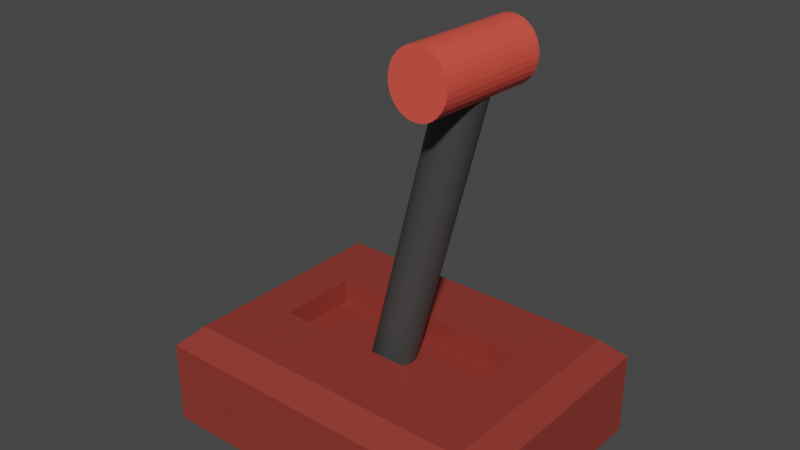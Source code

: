 # Source: Switch.blend  (saved by Blender 2.92.15; exported with 4.5.12 LTS)
import bpy
from mathutils import Matrix  # noqa: F401  (used for matrix-valued properties, if any)

bpy.ops.wm.read_factory_settings(use_empty=True)
scene = bpy.context.scene
scene.name = 'Scene'

# ---- collections
col_collection = bpy.data.collections.new('Collection'); scene.collection.children.link(col_collection)

# ---- materials (node trees are filled in below, after node groups)
mat_material = bpy.data.materials.new('Material')
mat_material.alpha_threshold = 0.0
mat_material.use_transparent_shadow = False
mat_material.line_color = (0.0, 0.0, 0.0, 1.0)
mat_switchpiece_1 = bpy.data.materials.new('Switchpiece 1')
mat_switchpiece_1.use_transparent_shadow = False
mat_switchpiece_2 = bpy.data.materials.new('Switchpiece 2')
mat_switchpiece_2.use_transparent_shadow = False

# ---- material node trees
mat_material.use_nodes = True; mat_material.node_tree.nodes.clear()
_N = mat_material.node_tree.nodes; _L = mat_material.node_tree.links
n0 = _N.new('ShaderNodeOutputMaterial'); n0.name = 'Material Output'; n0.location = (300, 300)
n1 = _N.new('ShaderNodeBsdfPrincipled'); n1.name = 'Principled BSDF'; n1.location = (10, 300)
n1.distribution = 'GGX'
n1.subsurface_method = 'BURLEY'
n1.inputs[0].default_value = (0.2705, 0.0382, 0.02843, 1.0)
n1.inputs[2].default_value = 0.4
n1.inputs[3].default_value = 1.45
n1.inputs[27].default_value = (0.0, 0.0, 0.0, 1.0)
n1.inputs[28].default_value = 1.0
_L.new(n1.outputs[0], n0.inputs[0])
n0.is_active_output = True
mat_switchpiece_1.use_nodes = True; mat_switchpiece_1.node_tree.nodes.clear()
_N = mat_switchpiece_1.node_tree.nodes; _L = mat_switchpiece_1.node_tree.links
n0 = _N.new('ShaderNodeOutputMaterial'); n0.name = 'Material Output'; n0.location = (300, 300)
n1 = _N.new('ShaderNodeBsdfPrincipled'); n1.name = 'Principled BSDF'; n1.location = (10, 300)
n1.distribution = 'GGX'
n1.subsurface_method = 'BURLEY'
n1.inputs[0].default_value = (0.05582, 0.05582, 0.05582, 1.0)
n1.inputs[3].default_value = 1.45
n1.inputs[27].default_value = (0.0, 0.0, 0.0, 1.0)
n1.inputs[28].default_value = 1.0
_L.new(n1.outputs[0], n0.inputs[0])
n0.is_active_output = True
mat_switchpiece_2.use_nodes = True; mat_switchpiece_2.node_tree.nodes.clear()
_N = mat_switchpiece_2.node_tree.nodes; _L = mat_switchpiece_2.node_tree.links
n0 = _N.new('ShaderNodeOutputMaterial'); n0.name = 'Material Output'; n0.location = (300, 300)
n1 = _N.new('ShaderNodeBsdfPrincipled'); n1.name = 'Principled BSDF'; n1.location = (10, 300)
n1.distribution = 'GGX'
n1.subsurface_method = 'BURLEY'
n1.inputs[0].default_value = (0.8, 0.08362, 0.0589, 1.0)
n1.inputs[3].default_value = 1.45
n1.inputs[27].default_value = (0.0, 0.0, 0.0, 1.0)
n1.inputs[28].default_value = 1.0
_L.new(n1.outputs[0], n0.inputs[0])
n0.is_active_output = True

# ---- world
world_world = bpy.data.worlds.new('World'); scene.world = world_world
world_world.use_nodes = True; world_world.node_tree.nodes.clear()
_N = world_world.node_tree.nodes; _L = world_world.node_tree.links
n0 = _N.new('ShaderNodeOutputWorld'); n0.name = 'World Output'; n0.location = (300, 300)
n1 = _N.new('ShaderNodeBackground'); n1.name = 'Background'; n1.location = (10, 300)
n1.inputs[0].default_value = (0.05088, 0.05088, 0.05088, 1.0)
_L.new(n1.outputs[0], n0.inputs[0])
n0.is_active_output = True
world_world.color = (0.05088, 0.05088, 0.05088)
world_world.use_sun_shadow = False
world_world.sun_shadow_jitter_overblur = 0.0

# ---- meshes
me_cube = bpy.data.meshes.new('Cube')
me_cube.from_pydata([(-0.6212, 0.001788, -0.5375), (-0.6212, 0.4758, -0.5375), (0.6089, 0.001788, -0.5375), (0.6089, 0.4758, -0.5375), (1.0, 1.0, -1.0), (1.0, -0.523, -1.0), (-1.0, 1.0, -1.0), (-1.0, -0.523, -1.0), (0.8817, 0.8817, -0.3911), (1.0, 1.0, -0.5094), (0.8817, -0.4047, -0.3911), (1.0, -0.523, -0.5094), (-0.8817, 0.8817, -0.3911), (-1.0, 1.0, -0.5094), (-0.8817, -0.4047, -0.3911), (-1.0, -0.523, -0.5094), (-0.6212, 0.001788, -0.3911), (-0.6212, 0.4758, -0.3911), (0.6089, 0.4758, -0.3911), (0.6089, 0.001788, -0.3911)], [], [(0, 1, 17, 16), (1, 3, 18, 17), (3, 2, 19, 18), (2, 0, 16, 19), (1, 0, 2, 3), (5, 11, 15, 7), (7, 15, 13, 6), (6, 4, 5, 7), (8, 12, 14, 16, 17, 18), (4, 9, 11, 5), (10, 14, 15, 11), (8, 10, 11, 9), (14, 12, 13, 15), (12, 8, 9, 13), (6, 13, 9, 4), (18, 19, 16, 14, 10, 8)])
_uv = me_cube.uv_layers.new(name='UVMap')
_uv.uv.foreach_set('vector', [0.375, 0.0, 0.375, 0.25, 0.5662, 0.25, 0.5662, 0.0, 0.375, 0.25, 0.375, 0.5, 0.5662, 0.5, 0.5662, 0.25, 0.375, 0.5, 0.375, 0.75, 0.5662, 0.75, 0.5662, 0.5, 0.375, 0.75, 0.375, 1.0, 0.5662, 1.0, 0.5662, 0.75, 0.125, 0.5, 0.125, 0.75, 0.375, 0.75, 0.375, 0.5, 0.375, 0.75, 0.5764, 0.75, 0.5764, 1.0, 0.375, 1.0, 0.375, 0.0, 0.5764, 0.0, 0.5764, 0.25, 0.375, 0.25, 0.125, 0.5, 0.375, 0.5, 0.375, 0.75, 0.125, 0.75, 0.6398, 0.5194, 0.8602, 0.5194, 0.8602, 0.7306, 0.8276, 0.6639, 0.8276, 0.586, 0.6739, 0.586, 0.375, 0.5, 0.5764, 0.5, 0.5764, 0.75, 0.375, 0.75, 0.6398, 0.7306, 0.8602, 0.7306, 0.875, 0.75, 0.625, 0.75, 0.6398, 0.5194, 0.6398, 0.7306, 0.5764, 0.75, 0.5764, 0.5, 0.8602, 0.7306, 0.8602, 0.5194, 0.875, 0.5, 0.875, 0.75, 0.8602, 0.5194, 0.6398, 0.5194, 0.625, 0.5, 0.875, 0.5, 0.375, 0.25, 0.5764, 0.25, 0.5764, 0.5, 0.375, 0.5, 0.6739, 0.586, 0.6739, 0.6639, 0.8276, 0.6639, 0.8602, 0.7306, 0.6398, 0.7306, 0.6398, 0.5194])
me_cube.materials.append(mat_material)
me_cube.use_remesh_preserve_volume = False
me_cube.use_remesh_preserve_attributes = False
me_cube.use_mirror_vertex_groups = False
me_cube.update()
me_cylinder = bpy.data.meshes.new('Cylinder')
me_cylinder.from_pydata([(0.05584, 0.3039, -0.5683), (0.08716, 0.4813, 1.438), (0.08057, 0.3009, -0.5684), (0.1119, 0.4783, 1.438), (0.1042, 0.2932, -0.5681), (0.1356, 0.4705, 1.439), (0.1259, 0.281, -0.5673), (0.1573, 0.4583, 1.439), (0.1449, 0.2648, -0.5662), (0.1762, 0.4421, 1.44), (0.1602, 0.2453, -0.5647), (0.1916, 0.4226, 1.442), (0.1715, 0.2231, -0.5629), (0.2028, 0.4005, 1.444), (0.1782, 0.1992, -0.5609), (0.2095, 0.3766, 1.446), (0.1801, 0.1745, -0.5588), (0.2114, 0.3518, 1.448), (0.1771, 0.1499, -0.5565), (0.2085, 0.3272, 1.45), (0.1694, 0.1263, -0.5543), (0.2007, 0.3036, 1.452), (0.1572, 0.1047, -0.5522), (0.1885, 0.282, 1.454), (0.141, 0.08586, -0.5503), (0.1723, 0.2632, 1.456), (0.1214, 0.07057, -0.5487), (0.1527, 0.2479, 1.458), (0.09917, 0.05938, -0.5473), (0.1305, 0.2367, 1.459), (0.07518, 0.05272, -0.5464), (0.1065, 0.2301, 1.46), (0.05035, 0.05086, -0.5458), (0.08167, 0.2282, 1.461), (0.02562, 0.05386, -0.5457), (0.05694, 0.2312, 1.461), (0.001946, 0.0616, -0.546), (0.03327, 0.2389, 1.461), (-0.01976, 0.0738, -0.5467), (0.01156, 0.2511, 1.46), (-0.03867, 0.08998, -0.5479), (-0.007348, 0.2673, 1.459), (-0.05405, 0.1095, -0.5494), (-0.02273, 0.2868, 1.457), (-0.06531, 0.1317, -0.5511), (-0.03399, 0.309, 1.455), (-0.07202, 0.1556, -0.5532), (-0.04071, 0.3329, 1.453), (-0.07393, 0.1803, -0.5553), (-0.04261, 0.3576, 1.451), (-0.07095, 0.2049, -0.5575), (-0.03963, 0.3823, 1.449), (-0.06321, 0.2285, -0.5597), (-0.03189, 0.4058, 1.447), (-0.051, 0.2501, -0.5618), (-0.01968, 0.4275, 1.445), (-0.03478, 0.2689, -0.5638), (-0.003462, 0.4463, 1.443), (-0.01519, 0.2842, -0.5654), (0.01613, 0.4616, 1.441), (0.007023, 0.2954, -0.5667), (0.03834, 0.4728, 1.44), (0.03101, 0.3021, -0.5677), (0.06233, 0.4794, 1.439), (0.04072, 0.7171, 1.619), (0.01814, 0.01179, 1.709), (0.07315, 0.7166, 1.624), (0.05057, 0.01129, 1.714), (0.106, 0.7151, 1.622), (0.08341, 0.00982, 1.712), (0.138, 0.7127, 1.613), (0.1154, 0.007431, 1.703), (0.1679, 0.7095, 1.598), (0.1453, 0.004216, 1.688), (0.1946, 0.7056, 1.577), (0.172, 0.0002992, 1.667), (0.217, 0.7011, 1.551), (0.1944, -0.00417, 1.641), (0.2343, 0.6963, 1.521), (0.2118, -0.009019, 1.611), (0.2459, 0.6912, 1.488), (0.2233, -0.01406, 1.578), (0.2512, 0.6862, 1.454), (0.2286, -0.0191, 1.544), (0.2501, 0.6813, 1.42), (0.2275, -0.02395, 1.509), (0.2426, 0.6769, 1.386), (0.22, -0.02842, 1.476), (0.229, 0.673, 1.355), (0.2064, -0.03234, 1.445), (0.2098, 0.6697, 1.328), (0.1873, -0.03555, 1.417), (0.1858, 0.6674, 1.305), (0.1632, -0.03794, 1.394), (0.1579, 0.6659, 1.287), (0.1353, -0.03941, 1.377), (0.1271, 0.6654, 1.276), (0.1046, -0.03991, 1.366), (0.09472, 0.6659, 1.271), (0.07214, -0.03941, 1.361), (0.06188, 0.6674, 1.273), (0.0393, -0.03794, 1.363), (0.02988, 0.6697, 1.282), (0.007305, -0.03555, 1.372), (-3.016e-05, 0.673, 1.297), (-0.02261, -0.03234, 1.387), (-0.02672, 0.6769, 1.318), (-0.0493, -0.02842, 1.408), (-0.04915, 0.6813, 1.344), (-0.07173, -0.02395, 1.434), (-0.06648, 0.6862, 1.374), (-0.08905, -0.0191, 1.464), (-0.07802, 0.6912, 1.407), (-0.1006, -0.01406, 1.497), (-0.08333, 0.6963, 1.441), (-0.1059, -0.009019, 1.531), (-0.08222, 0.7011, 1.476), (-0.1048, -0.00417, 1.566), (-0.07473, 0.7056, 1.509), (-0.09731, 0.0002992, 1.599), (-0.06114, 0.7095, 1.54), (-0.08372, 0.004216, 1.63), (-0.04197, 0.7127, 1.568), (-0.06455, 0.007431, 1.658), (-0.01796, 0.7151, 1.591), (-0.04054, 0.00982, 1.681), (0.009959, 0.7166, 1.608), (-0.01262, 0.01129, 1.698)], [], [(0, 1, 3, 2), (2, 3, 5, 4), (4, 5, 7, 6), (6, 7, 9, 8), (8, 9, 11, 10), (10, 11, 13, 12), (12, 13, 15, 14), (14, 15, 17, 16), (16, 17, 19, 18), (18, 19, 21, 20), (20, 21, 23, 22), (22, 23, 25, 24), (24, 25, 27, 26), (26, 27, 29, 28), (28, 29, 31, 30), (30, 31, 33, 32), (32, 33, 35, 34), (34, 35, 37, 36), (36, 37, 39, 38), (38, 39, 41, 40), (40, 41, 43, 42), (42, 43, 45, 44), (44, 45, 47, 46), (46, 47, 49, 48), (48, 49, 51, 50), (50, 51, 53, 52), (52, 53, 55, 54), (54, 55, 57, 56), (56, 57, 59, 58), (58, 59, 61, 60), (3, 1, 63, 61, 59, 57, 55, 53, 51, 49, 47, 45, 43, 41, 39, 37, 35, 33, 31, 29, 27, 25, 23, 21, 19, 17, 15, 13, 11, 9, 7, 5), (60, 61, 63, 62), (62, 63, 1, 0), (0, 2, 4, 6, 8, 10, 12, 14, 16, 18, 20, 22, 24, 26, 28, 30, 32, 34, 36, 38, 40, 42, 44, 46, 48, 50, 52, 54, 56, 58, 60, 62), (64, 65, 67, 66), (66, 67, 69, 68), (68, 69, 71, 70), (70, 71, 73, 72), (72, 73, 75, 74), (74, 75, 77, 76), (76, 77, 79, 78), (78, 79, 81, 80), (80, 81, 83, 82), (82, 83, 85, 84), (84, 85, 87, 86), (86, 87, 89, 88), (88, 89, 91, 90), (90, 91, 93, 92), (92, 93, 95, 94), (94, 95, 97, 96), (96, 97, 99, 98), (98, 99, 101, 100), (100, 101, 103, 102), (102, 103, 105, 104), (104, 105, 107, 106), (106, 107, 109, 108), (108, 109, 111, 110), (110, 111, 113, 112), (112, 113, 115, 114), (114, 115, 117, 116), (116, 117, 119, 118), (118, 119, 121, 120), (120, 121, 123, 122), (122, 123, 125, 124), (67, 65, 127, 125, 123, 121, 119, 117, 115, 113, 111, 109, 107, 105, 103, 101, 99, 97, 95, 93, 91, 89, 87, 85, 83, 81, 79, 77, 75, 73, 71, 69), (124, 125, 127, 126), (126, 127, 65, 64), (64, 66, 68, 70, 72, 74, 76, 78, 80, 82, 84, 86, 88, 90, 92, 94, 96, 98, 100, 102, 104, 106, 108, 110, 112, 114, 116, 118, 120, 122, 124, 126)])
me_cylinder.polygons.foreach_set('material_index', [0, 0, 0, 0, 0, 0, 0, 0, 0, 0, 0, 0, 0, 0, 0, 0, 0, 0, 0, 0, 0, 0, 0, 0, 0, 0, 0, 0, 0, 0, 0, 0, 0, 0, 1, 1, 1, 1, 1, 1, 1, 1, 1, 1, 1, 1, 1, 1, 1, 1, 1, 1, 1, 1, 1, 1, 1, 1, 1, 1, 1, 1, 1, 1, 1, 1, 1, 1])
_uv = me_cylinder.uv_layers.new(name='UVMap')
_uv.uv.foreach_set('vector', [1.0, 0.5, 1.0, 1.0, 0.9688, 1.0, 0.9688, 0.5, 0.9688, 0.5, 0.9688, 1.0, 0.9375, 1.0, 0.9375, 0.5, 0.9375, 0.5, 0.9375, 1.0, 0.9062, 1.0, 0.9062, 0.5, 0.9062, 0.5, 0.9062, 1.0, 0.875, 1.0, 0.875, 0.5, 0.875, 0.5, 0.875, 1.0, 0.8438, 1.0, 0.8438, 0.5, 0.8438, 0.5, 0.8438, 1.0, 0.8125, 1.0, 0.8125, 0.5, 0.8125, 0.5, 0.8125, 1.0, 0.7812, 1.0, 0.7812, 0.5, 0.7812, 0.5, 0.7812, 1.0, 0.75, 1.0, 0.75, 0.5, 0.75, 0.5, 0.75, 1.0, 0.7188, 1.0, 0.7188, 0.5, 0.7188, 0.5, 0.7188, 1.0, 0.6875, 1.0, 0.6875, 0.5, 0.6875, 0.5, 0.6875, 1.0, 0.6562, 1.0, 0.6562, 0.5, 0.6562, 0.5, 0.6562, 1.0, 0.625, 1.0, 0.625, 0.5, 0.625, 0.5, 0.625, 1.0, 0.5938, 1.0, 0.5938, 0.5, 0.5938, 0.5, 0.5938, 1.0, 0.5625, 1.0, 0.5625, 0.5, 0.5625, 0.5, 0.5625, 1.0, 0.5312, 1.0, 0.5312, 0.5, 0.5312, 0.5, 0.5312, 1.0, 0.5, 1.0, 0.5, 0.5, 0.5, 0.5, 0.5, 1.0, 0.4688, 1.0, 0.4688, 0.5, 0.4688, 0.5, 0.4688, 1.0, 0.4375, 1.0, 0.4375, 0.5, 0.4375, 0.5, 0.4375, 1.0, 0.4062, 1.0, 0.4062, 0.5, 0.4062, 0.5, 0.4062, 1.0, 0.375, 1.0, 0.375, 0.5, 0.375, 0.5, 0.375, 1.0, 0.3438, 1.0, 0.3438, 0.5, 0.3438, 0.5, 0.3438, 1.0, 0.3125, 1.0, 0.3125, 0.5, 0.3125, 0.5, 0.3125, 1.0, 0.2812, 1.0, 0.2812, 0.5, 0.2812, 0.5, 0.2812, 1.0, 0.25, 1.0, 0.25, 0.5, 0.25, 0.5, 0.25, 1.0, 0.2188, 1.0, 0.2188, 0.5, 0.2188, 0.5, 0.2188, 1.0, 0.1875, 1.0, 0.1875, 0.5, 0.1875, 0.5, 0.1875, 1.0, 0.1562, 1.0, 0.1562, 0.5, 0.1562, 0.5, 0.1562, 1.0, 0.125, 1.0, 0.125, 0.5, 0.125, 0.5, 0.125, 1.0, 0.09375, 1.0, 0.09375, 0.5, 0.09375, 0.5, 0.09375, 1.0, 0.0625, 1.0, 0.0625, 0.5, 0.2968, 0.4854, 0.25, 0.49, 0.2032, 0.4854, 0.1582, 0.4717, 0.1167, 0.4496, 0.08029, 0.4197, 0.05045, 0.3833, 0.02827, 0.3418, 0.01461, 0.2968, 0.01, 0.25, 0.01461, 0.2032, 0.02827, 0.1582, 0.05045, 0.1167, 0.08029, 0.08029, 0.1167, 0.05045, 0.1582, 0.02827, 0.2032, 0.01461, 0.25, 0.01, 0.2968, 0.01461, 0.3418, 0.02827, 0.3833, 0.05045, 0.4197, 0.08029, 0.4496, 0.1167, 0.4717, 0.1582, 0.4854, 0.2032, 0.49, 0.25, 0.4854, 0.2968, 0.4717, 0.3418, 0.4496, 0.3833, 0.4197, 0.4197, 0.3833, 0.4496, 0.3418, 0.4717, 0.0625, 0.5, 0.0625, 1.0, 0.03125, 1.0, 0.03125, 0.5, 0.03125, 0.5, 0.03125, 1.0, 0.0, 1.0, 0.0, 0.5, 0.75, 0.49, 0.7968, 0.4854, 0.8418, 0.4717, 0.8833, 0.4496, 0.9197, 0.4197, 0.9496, 0.3833, 0.9717, 0.3418, 0.9854, 0.2968, 0.99, 0.25, 0.9854, 0.2032, 0.9717, 0.1582, 0.9496, 0.1167, 0.9197, 0.08029, 0.8833, 0.05045, 0.8418, 0.02827, 0.7968, 0.01461, 0.75, 0.01, 0.7032, 0.01461, 0.6582, 0.02827, 0.6167, 0.05045, 0.5803, 0.08029, 0.5504, 0.1167, 0.5283, 0.1582, 0.5146, 0.2032, 0.51, 0.25, 0.5146, 0.2968, 0.5283, 0.3418, 0.5504, 0.3833, 0.5803, 0.4197, 0.6167, 0.4496, 0.6582, 0.4717, 0.7032, 0.4854, 1.0, 0.5, 1.0, 1.0, 0.9688, 1.0, 0.9688, 0.5, 0.9688, 0.5, 0.9688, 1.0, 0.9375, 1.0, 0.9375, 0.5, 0.9375, 0.5, 0.9375, 1.0, 0.9062, 1.0, 0.9062, 0.5, 0.9062, 0.5, 0.9062, 1.0, 0.875, 1.0, 0.875, 0.5, 0.875, 0.5, 0.875, 1.0, 0.8438, 1.0, 0.8438, 0.5, 0.8438, 0.5, 0.8438, 1.0, 0.8125, 1.0, 0.8125, 0.5, 0.8125, 0.5, 0.8125, 1.0, 0.7812, 1.0, 0.7812, 0.5, 0.7812, 0.5, 0.7812, 1.0, 0.75, 1.0, 0.75, 0.5, 0.75, 0.5, 0.75, 1.0, 0.7188, 1.0, 0.7188, 0.5, 0.7188, 0.5, 0.7188, 1.0, 0.6875, 1.0, 0.6875, 0.5, 0.6875, 0.5, 0.6875, 1.0, 0.6562, 1.0, 0.6562, 0.5, 0.6562, 0.5, 0.6562, 1.0, 0.625, 1.0, 0.625, 0.5, 0.625, 0.5, 0.625, 1.0, 0.5938, 1.0, 0.5938, 0.5, 0.5938, 0.5, 0.5938, 1.0, 0.5625, 1.0, 0.5625, 0.5, 0.5625, 0.5, 0.5625, 1.0, 0.5312, 1.0, 0.5312, 0.5, 0.5312, 0.5, 0.5312, 1.0, 0.5, 1.0, 0.5, 0.5, 0.5, 0.5, 0.5, 1.0, 0.4688, 1.0, 0.4688, 0.5, 0.4688, 0.5, 0.4688, 1.0, 0.4375, 1.0, 0.4375, 0.5, 0.4375, 0.5, 0.4375, 1.0, 0.4062, 1.0, 0.4062, 0.5, 0.4062, 0.5, 0.4062, 1.0, 0.375, 1.0, 0.375, 0.5, 0.375, 0.5, 0.375, 1.0, 0.3438, 1.0, 0.3438, 0.5, 0.3438, 0.5, 0.3438, 1.0, 0.3125, 1.0, 0.3125, 0.5, 0.3125, 0.5, 0.3125, 1.0, 0.2812, 1.0, 0.2812, 0.5, 0.2812, 0.5, 0.2812, 1.0, 0.25, 1.0, 0.25, 0.5, 0.25, 0.5, 0.25, 1.0, 0.2188, 1.0, 0.2188, 0.5, 0.2188, 0.5, 0.2188, 1.0, 0.1875, 1.0, 0.1875, 0.5, 0.1875, 0.5, 0.1875, 1.0, 0.1562, 1.0, 0.1562, 0.5, 0.1562, 0.5, 0.1562, 1.0, 0.125, 1.0, 0.125, 0.5, 0.125, 0.5, 0.125, 1.0, 0.09375, 1.0, 0.09375, 0.5, 0.09375, 0.5, 0.09375, 1.0, 0.0625, 1.0, 0.0625, 0.5, 0.2968, 0.4854, 0.25, 0.49, 0.2032, 0.4854, 0.1582, 0.4717, 0.1167, 0.4496, 0.08029, 0.4197, 0.05045, 0.3833, 0.02827, 0.3418, 0.01461, 0.2968, 0.01, 0.25, 0.01461, 0.2032, 0.02827, 0.1582, 0.05045, 0.1167, 0.08029, 0.08029, 0.1167, 0.05045, 0.1582, 0.02827, 0.2032, 0.01461, 0.25, 0.01, 0.2968, 0.01461, 0.3418, 0.02827, 0.3833, 0.05045, 0.4197, 0.08029, 0.4496, 0.1167, 0.4717, 0.1582, 0.4854, 0.2032, 0.49, 0.25, 0.4854, 0.2968, 0.4717, 0.3418, 0.4496, 0.3833, 0.4197, 0.4197, 0.3833, 0.4496, 0.3418, 0.4717, 0.0625, 0.5, 0.0625, 1.0, 0.03125, 1.0, 0.03125, 0.5, 0.03125, 0.5, 0.03125, 1.0, 0.0, 1.0, 0.0, 0.5, 0.75, 0.49, 0.7968, 0.4854, 0.8418, 0.4717, 0.8833, 0.4496, 0.9197, 0.4197, 0.9496, 0.3833, 0.9717, 0.3418, 0.9854, 0.2968, 0.99, 0.25, 0.9854, 0.2032, 0.9717, 0.1582, 0.9496, 0.1167, 0.9197, 0.08029, 0.8833, 0.05045, 0.8418, 0.02827, 0.7968, 0.01461, 0.75, 0.01, 0.7032, 0.01461, 0.6582, 0.02827, 0.6167, 0.05045, 0.5803, 0.08029, 0.5504, 0.1167, 0.5283, 0.1582, 0.5146, 0.2032, 0.51, 0.25, 0.5146, 0.2968, 0.5283, 0.3418, 0.5504, 0.3833, 0.5803, 0.4197, 0.6167, 0.4496, 0.6582, 0.4717, 0.7032, 0.4854])
me_cylinder.materials.append(mat_switchpiece_1)
me_cylinder.materials.append(mat_switchpiece_2)
me_cylinder.use_remesh_fix_poles = True
me_cylinder.use_remesh_preserve_attributes = False
me_cylinder.use_mirror_vertex_groups = False
me_cylinder.update()

# ---- objects
ob_cube = bpy.data.objects.new('Cube', me_cube)
ob_cylinder = bpy.data.objects.new('Cylinder', me_cylinder)

# ---- transforms, parenting, visibility, modifiers, constraints
ob_cube.location = (0.0, 0.0, 0.0)
ob_cube.lock_rotations_4d = False
ob_cube.empty_display_type = 'ARROWS'
ob_cube.lineart.crease_threshold = 0.0
ob_cylinder.location = (0.0, 0.0, -0.196)
ob_cylinder.rotation_euler = (0.1077, 0.2451, 0.02623)
ob_cylinder.lineart.crease_threshold = 0.0

# ---- collection membership
col_collection.objects.link(ob_cube)
col_collection.objects.link(ob_cylinder)

# ---- scene / render settings (as saved in the file)
scene.frame_start = 1; scene.frame_end = 250; scene.frame_set(1)
scene.render.engine = 'BLENDER_EEVEE_NEXT'
scene.cycles.use_denoising = False
scene.cycles.samples = 128
scene.cycles.sampling_pattern = 'TABULATED_SOBOL'
scene.cycles.use_adaptive_sampling = False
scene.cycles.use_light_tree = False
scene.view_settings.view_transform = 'Filmic'
bpy.context.view_layer.update()

# ---- added for rendering (the .blend has no active camera and no usable light): camera, sun
cam_auto = bpy.data.cameras.new('AutoCamera')
cam_auto.lens = 50.0
cam_auto.sensor_width = 36.0
cam_auto.clip_end = 1000.0
ob_auto_camera = bpy.data.objects.new('AutoCamera', cam_auto)
scene.collection.objects.link(ob_auto_camera)
ob_auto_camera.location = (3.318, -3.74311, 2.93316)
ob_auto_camera.rotation_euler = (1.09748, -7.21219e-08, 0.694738)
scene.camera = ob_auto_camera
light_auto_sun = bpy.data.lights.new('AutoSun', 'SUN')
light_auto_sun.energy = 3.0
light_auto_sun.angle = 0.0523599
ob_auto_sun = bpy.data.objects.new('AutoSun', light_auto_sun)
scene.collection.objects.link(ob_auto_sun)
ob_auto_sun.rotation_euler = (0.872665, 0.174533, 0.523599)
bpy.context.view_layer.update()
